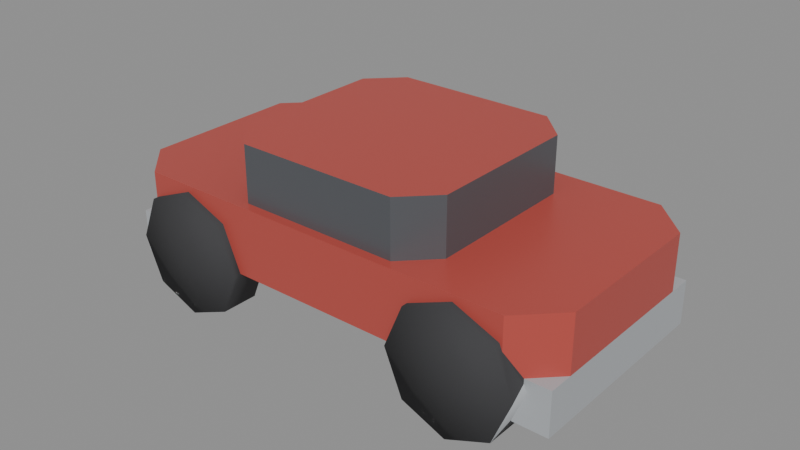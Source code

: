 # Source: toy_car_small.blend  (saved by Blender 4.0.36; exported with 4.5.12 LTS)
import bpy
from mathutils import Matrix  # noqa: F401  (used for matrix-valued properties, if any)

bpy.ops.wm.read_factory_settings(use_empty=True)
scene = bpy.context.scene
scene.name = 'Scene'

# ---- materials (node trees are filled in below, after node groups)
mat_prop_toy_car_small_plastic_red = bpy.data.materials.new('Prop_toy_car_small_plastic_red')
mat_prop_toy_car_small_plastic_red.use_transparent_shadow = False
mat_prop_toy_car_small_plastic_red.diffuse_color = (0.48, 0.075, 0.06, 1.0)
mat_prop_toy_car_small_metal_dark = bpy.data.materials.new('Prop_toy_car_small_metal_dark')
mat_prop_toy_car_small_metal_dark.use_transparent_shadow = False
mat_prop_toy_car_small_metal_dark.diffuse_color = (0.09, 0.095, 0.105, 1.0)
mat_prop_toy_car_small_rubber = bpy.data.materials.new('Prop_toy_car_small_rubber')
mat_prop_toy_car_small_rubber.use_transparent_shadow = False
mat_prop_toy_car_small_rubber.diffuse_color = (0.045, 0.045, 0.048, 1.0)
mat_prop_toy_car_small_metal = bpy.data.materials.new('Prop_toy_car_small_metal')
mat_prop_toy_car_small_metal.use_transparent_shadow = False
mat_prop_toy_car_small_metal.diffuse_color = (0.43, 0.45, 0.47, 1.0)

# ---- material node trees
mat_prop_toy_car_small_plastic_red.use_nodes = True; mat_prop_toy_car_small_plastic_red.node_tree.nodes.clear()
_N = mat_prop_toy_car_small_plastic_red.node_tree.nodes; _L = mat_prop_toy_car_small_plastic_red.node_tree.links
n0 = _N.new('ShaderNodeBsdfPrincipled'); n0.name = 'Principled BSDF'; n0.location = (10, 300)
n0.inputs[0].default_value = (0.48, 0.075, 0.06, 1.0)
n0.inputs[2].default_value = 0.4
n0.inputs[3].default_value = 1.45
n1 = _N.new('ShaderNodeOutputMaterial'); n1.name = 'Material Output'; n1.location = (300, 300)
_L.new(n0.outputs[0], n1.inputs[0])
n1.is_active_output = True
mat_prop_toy_car_small_metal_dark.use_nodes = True; mat_prop_toy_car_small_metal_dark.node_tree.nodes.clear()
_N = mat_prop_toy_car_small_metal_dark.node_tree.nodes; _L = mat_prop_toy_car_small_metal_dark.node_tree.links
n0 = _N.new('ShaderNodeBsdfPrincipled'); n0.name = 'Principled BSDF'; n0.location = (10, 300)
n0.inputs[0].default_value = (0.09, 0.095, 0.105, 1.0)
n0.inputs[2].default_value = 0.35
n0.inputs[3].default_value = 1.45
n1 = _N.new('ShaderNodeOutputMaterial'); n1.name = 'Material Output'; n1.location = (300, 300)
_L.new(n0.outputs[0], n1.inputs[0])
n1.is_active_output = True
mat_prop_toy_car_small_rubber.use_nodes = True; mat_prop_toy_car_small_rubber.node_tree.nodes.clear()
_N = mat_prop_toy_car_small_rubber.node_tree.nodes; _L = mat_prop_toy_car_small_rubber.node_tree.links
n0 = _N.new('ShaderNodeBsdfPrincipled'); n0.name = 'Principled BSDF'; n0.location = (10, 300)
n0.inputs[0].default_value = (0.045, 0.045, 0.048, 1.0)
n0.inputs[2].default_value = 0.88
n0.inputs[3].default_value = 1.45
n1 = _N.new('ShaderNodeOutputMaterial'); n1.name = 'Material Output'; n1.location = (300, 300)
_L.new(n0.outputs[0], n1.inputs[0])
n1.is_active_output = True
mat_prop_toy_car_small_metal.use_nodes = True; mat_prop_toy_car_small_metal.node_tree.nodes.clear()
_N = mat_prop_toy_car_small_metal.node_tree.nodes; _L = mat_prop_toy_car_small_metal.node_tree.links
n0 = _N.new('ShaderNodeBsdfPrincipled'); n0.name = 'Principled BSDF'; n0.location = (10, 300)
n0.inputs[0].default_value = (0.43, 0.45, 0.47, 1.0)
n0.inputs[2].default_value = 0.32
n0.inputs[3].default_value = 1.45
n1 = _N.new('ShaderNodeOutputMaterial'); n1.name = 'Material Output'; n1.location = (300, 300)
_L.new(n0.outputs[0], n1.inputs[0])
n1.is_active_output = True

# ---- meshes
me_toy_car_small_mesh = bpy.data.meshes.new('toy_car_small_Mesh')
me_toy_car_small_mesh.from_pydata([(-0.028, 0.028, -0.01), (0.064, -0.034, -0.02), (0.075, -0.034, -0.02), (-0.064, -0.034, -0.02), (0.075, -0.034, -0.006), (-0.075, -0.034, -0.02), (0.064, 0.034, -0.02), (-0.075, -0.034, -0.006), (0.068, -0.04, -0.01), (0.075, 0.034, -0.02), (0.075, 0.034, -0.006), (-0.028, -0.04, -0.01), (-0.064, 0.034, -0.02), (0.06214, -0.04, 0.004142), (-0.075, 0.034, -0.02), (0.028, 0.028, -0.01), (-0.075, 0.034, -0.006), (0.075, 0.026, -0.01), (0.03386, 0.028, -0.02414), (0.048, -0.04, 0.01), (0.048, 0.028, -0.03), (0.06214, 0.028, -0.02414), (0.03386, -0.04, 0.004142), (0.028, -0.04, -0.01), (0.068, 0.04, -0.01), (-0.03386, -0.04, 0.004142), (0.06214, 0.04, 0.004142), (0.048, 0.04, 0.01), (0.03386, 0.04, 0.004142), (0.03386, -0.04, -0.02414), (0.028, 0.04, -0.01), (0.048, -0.04, -0.03), (-0.06214, 0.028, -0.02414), (0.03386, 0.04, -0.02414), (0.06214, -0.04, -0.02414), (0.048, 0.04, -0.03), (-0.048, -0.04, 0.01), (0.06214, 0.04, -0.02414), (0.048, 0.028, -0.01), (0.048, 0.04, -0.01), (-0.048, 0.028, -0.03), (-0.075, 0.026, -0.01), (-0.03386, 0.028, -0.02414), (-0.06214, -0.04, 0.004142), (0.028, -0.028, -0.01), (-0.028, 0.04, -0.01), (0.03386, -0.028, -0.02414), (-0.075, -0.026, -0.01), (-0.03386, 0.04, 0.004142), (0.048, -0.028, -0.03), (-0.068, -0.04, -0.01), (0.06214, -0.028, -0.02414), (-0.048, 0.04, 0.01), (0.048, -0.04, -0.01), (-0.06214, -0.04, -0.02414), (0.048, -0.028, -0.01), (-0.06214, 0.04, 0.004142), (-0.048, -0.04, -0.03), (-0.068, 0.04, -0.01), (-0.03386, -0.04, -0.02414), (-0.06214, 0.04, -0.02414), (0.075, -0.026, -0.01), (-0.048, 0.04, -0.03), (-0.03386, 0.04, -0.02414), (0.036, 0.025, 0.03), (-0.048, 0.028, -0.01), (-0.028, -0.028, -0.01), (-0.048, 0.04, -0.01), (0.075, 0.026, 0.012), (0.026, 0.035, 0.03), (0.063, 0.038, 0.012), (-0.063, 0.038, 0.012), (-0.06214, -0.028, -0.02414), (-0.026, 0.035, 0.03), (-0.075, 0.026, 0.012), (-0.048, -0.028, -0.03), (-0.03386, -0.028, -0.02414), (-0.036, 0.025, 0.03), (-0.048, -0.04, -0.01), (-0.075, -0.026, 0.012), (-0.048, -0.028, -0.01), (-0.036, -0.025, 0.03), (-0.063, -0.038, 0.012), (-0.026, -0.035, 0.03), (0.063, -0.038, 0.012), (0.026, -0.035, 0.03), (0.036, -0.025, 0.03), (0.075, -0.026, 0.012), (0.026, 0.035, 0.012), (-0.026, 0.035, 0.012), (-0.026, -0.035, 0.012), (0.026, -0.035, 0.012), (-0.036, 0.025, 0.012), (0.036, 0.025, 0.012), (-0.036, -0.025, 0.012), (0.036, -0.025, 0.012), (-0.063, -0.038, 0.002071), (-0.028, -0.038, -0.01), (-0.06214, -0.038, 0.004142), (-0.03386, -0.038, 0.004142), (-0.048, -0.038, 0.01), (-0.06214, 0.038, 0.004142), (-0.063, 0.038, 0.002071), (-0.028, 0.038, -0.01), (-0.03386, 0.038, 0.004142), (-0.048, 0.038, 0.01), (0.028, -0.038, -0.01), (0.03386, -0.038, 0.004142), (0.063, -0.038, 0.002071), (0.06214, -0.038, 0.004142), (0.048, -0.038, 0.01), (0.063, 0.038, 0.002071), (0.03386, 0.038, 0.004142), (0.028, 0.038, -0.01), (0.06214, 0.038, 0.004142), (0.048, 0.038, 0.01), (-0.067, 0.034, -0.006), (-0.067, 0.034, -0.007586), (-0.075, 0.026, -0.007647), (-0.075, 0.026, -0.006), (-0.067, -0.034, -0.006), (-0.067, -0.034, -0.007586), (-0.075, -0.026, -0.006), (-0.064, -0.028, -0.01), (-0.064, 0.028, -0.01), (-0.068, -0.034, -0.01), (-0.064, -0.028, -0.01966), (-0.064, -0.034, -0.01966), (-0.068, 0.034, -0.01), (-0.064, 0.034, -0.01966), (-0.064, 0.028, -0.01966), (-0.075, 0.02226, -0.008417), (0.067, 0.034, -0.007586), (0.067, 0.034, -0.006), (0.075, 0.026, -0.006), (0.067, -0.034, -0.007586), (0.067, -0.034, -0.006), (0.075, -0.026, -0.006), (0.064, 0.028, -0.01), (0.064, -0.028, -0.01), (0.068, -0.034, -0.01), (0.064, -0.034, -0.01966), (0.064, -0.028, -0.01966), (0.068, 0.034, -0.01), (0.064, 0.028, -0.01966), (0.064, 0.034, -0.01966)], [], [(68, 134, 133), (115, 112, 105), (116, 74, 102), (79, 119, 122), (119, 118, 131), (131, 118, 41), (120, 96, 79), (100, 99, 110), (87, 108, 136), (134, 87, 137), (137, 17, 134), (80, 65, 0), (71, 92, 89), (84, 95, 91), (88, 64, 93), (89, 69, 88), (77, 89, 92), (81, 92, 94), (83, 94, 90), (91, 83, 90), (95, 85, 91), (93, 86, 95), (83, 85, 73), (99, 11, 97), (100, 25, 99), (98, 36, 100), (43, 98, 96), (127, 72, 54), (54, 75, 57), (57, 76, 59), (76, 66, 97), (25, 78, 11), (36, 78, 25), (43, 78, 36), (50, 78, 43), (54, 78, 50), (57, 78, 54), (59, 78, 57), (11, 78, 59), (80, 126, 123), (72, 80, 75), (80, 76, 75), (76, 80, 66), (45, 104, 103), (104, 52, 105), (105, 56, 101), (102, 58, 117), (129, 58, 60), (32, 62, 40), (40, 63, 42), (63, 45, 103), (130, 65, 124), (32, 40, 65), (65, 40, 42), (65, 42, 0), (45, 67, 48), (48, 67, 52), (52, 67, 56), (56, 67, 58), (58, 67, 60), (60, 67, 62), (62, 67, 63), (63, 67, 45), (108, 8, 135), (110, 13, 109), (107, 19, 110), (106, 22, 107), (29, 23, 106), (29, 49, 31), (31, 51, 34), (141, 8, 34), (13, 53, 8), (19, 53, 13), (22, 53, 19), (23, 53, 22), (29, 53, 23), (31, 53, 29), (34, 53, 31), (8, 53, 34), (44, 55, 46), (46, 55, 49), (55, 51, 49), (55, 142, 51), (111, 132, 24), (114, 27, 115), (115, 28, 112), (28, 113, 112), (18, 15, 113), (18, 35, 20), (20, 37, 21), (145, 21, 37), (15, 18, 38), (18, 20, 38), (38, 20, 21), (138, 21, 144), (24, 39, 26), (26, 39, 27), (27, 39, 28), (28, 39, 30), (30, 39, 33), (33, 39, 35), (35, 39, 37), (37, 39, 24), (3, 14, 12), (14, 5, 41), (122, 7, 120), (116, 16, 119), (126, 3, 130), (125, 5, 127), (16, 117, 128), (1, 9, 2), (61, 2, 9), (134, 10, 133), (4, 137, 136), (1, 142, 144), (4, 135, 140), (143, 132, 10), (132, 111, 133), (111, 70, 68), (133, 111, 68), (101, 102, 71), (70, 111, 114), (70, 114, 115), (105, 101, 71), (113, 103, 104), (105, 71, 70), (113, 104, 112), (104, 105, 112), (105, 70, 115), (116, 119, 74), (74, 71, 102), (102, 117, 116), (79, 74, 119), (131, 41, 47), (47, 122, 131), (122, 119, 131), (120, 121, 96), (96, 82, 79), (79, 122, 120), (109, 108, 84), (82, 96, 98), (82, 98, 100), (110, 109, 84), (97, 106, 107), (110, 84, 82), (97, 107, 99), (107, 110, 99), (110, 82, 100), (136, 137, 87), (87, 84, 108), (108, 135, 136), (134, 68, 87), (137, 61, 17), (44, 106, 97), (44, 97, 66), (138, 139, 55), (138, 55, 38), (55, 44, 38), (38, 44, 15), (44, 66, 15), (103, 113, 15), (80, 123, 124), (15, 66, 0), (66, 80, 0), (0, 103, 15), (80, 124, 65), (88, 93, 70), (71, 74, 92), (74, 79, 92), (79, 82, 94), (79, 94, 92), (88, 70, 71), (89, 88, 71), (90, 94, 82), (84, 87, 95), (87, 68, 95), (68, 70, 93), (68, 93, 95), (90, 82, 84), (91, 90, 84), (88, 69, 64), (89, 73, 69), (77, 73, 89), (81, 77, 92), (83, 81, 94), (91, 85, 83), (95, 86, 85), (93, 64, 86), (85, 86, 64), (64, 69, 85), (69, 73, 85), (73, 77, 81), (81, 83, 73), (99, 25, 11), (100, 36, 25), (98, 43, 36), (96, 121, 50), (121, 125, 50), (50, 43, 96), (127, 126, 72), (54, 50, 127), (50, 125, 127), (54, 72, 75), (57, 75, 76), (97, 11, 59), (59, 76, 97), (80, 72, 126), (45, 48, 104), (104, 48, 52), (105, 52, 56), (102, 101, 56), (56, 58, 102), (58, 128, 117), (129, 128, 58), (60, 32, 129), (32, 130, 129), (32, 60, 62), (40, 62, 63), (103, 0, 42), (42, 63, 103), (130, 32, 65), (108, 109, 13), (13, 8, 108), (8, 140, 135), (110, 19, 13), (107, 22, 19), (106, 23, 22), (106, 44, 46), (46, 29, 106), (29, 46, 49), (31, 49, 51), (141, 140, 8), (34, 51, 141), (51, 142, 141), (55, 139, 142), (143, 24, 132), (24, 26, 111), (26, 114, 111), (114, 26, 27), (115, 27, 28), (28, 30, 113), (113, 30, 33), (33, 18, 113), (18, 33, 35), (20, 35, 37), (145, 144, 21), (37, 24, 145), (24, 143, 145), (138, 38, 21), (3, 5, 14), (118, 119, 16), (5, 7, 47), (7, 122, 47), (118, 16, 41), (16, 14, 41), (5, 47, 41), (126, 127, 3), (3, 12, 130), (12, 129, 130), (130, 124, 123), (130, 123, 126), (125, 121, 7), (121, 120, 7), (7, 5, 125), (5, 3, 127), (128, 129, 14), (129, 12, 14), (14, 16, 128), (16, 116, 117), (1, 6, 9), (61, 137, 4), (9, 10, 17), (10, 134, 17), (61, 4, 2), (9, 17, 61), (145, 6, 144), (6, 1, 144), (1, 141, 142), (142, 139, 138), (142, 138, 144), (140, 141, 2), (141, 1, 2), (2, 4, 140), (4, 136, 135), (132, 133, 10), (10, 9, 143), (9, 6, 145), (143, 9, 145)])
me_toy_car_small_mesh.polygons.foreach_set('use_smooth', [0, 0, 0, 0, 0, 0, 0, 0, 0, 0, 0, 0, 0, 0, 0, 0, 0, 0, 0, 0, 0, 0, 0, 1, 1, 1, 1, 1, 1, 1, 1, 1, 1, 1, 1, 1, 1, 1, 1, 1, 1, 1, 1, 1, 1, 1, 1, 1, 1, 1, 1, 1, 1, 1, 1, 1, 1, 1, 1, 1, 1, 1, 1, 1, 1, 1, 1, 1, 1, 1, 1, 1, 1, 1, 1, 1, 1, 1, 1, 1, 1, 1, 1, 1, 1, 1, 1, 1, 1, 1, 1, 1, 1, 1, 1, 1, 1, 1, 1, 1, 1, 1, 1, 0, 0, 0, 0, 0, 0, 0, 0, 0, 0, 0, 0, 0, 0, 0, 0, 0, 0, 0, 0, 0, 0, 0, 0, 0, 0, 0, 0, 0, 0, 0, 0, 0, 0, 0, 0, 0, 0, 0, 0, 0, 0, 0, 0, 0, 0, 0, 0, 0, 0, 0, 0, 0, 0, 0, 0, 0, 0, 0, 0, 0, 0, 0, 0, 0, 0, 0, 0, 0, 0, 0, 0, 0, 0, 0, 0, 0, 0, 0, 0, 0, 0, 0, 0, 0, 0, 0, 0, 0, 0, 1, 1, 1, 1, 1, 1, 1, 1, 1, 1, 1, 1, 1, 1, 1, 1, 1, 1, 1, 1, 1, 1, 1, 1, 1, 1, 1, 1, 1, 1, 1, 1, 1, 1, 1, 1, 1, 1, 1, 1, 1, 1, 1, 1, 1, 1, 1, 1, 1, 1, 1, 1, 1, 1, 1, 1, 0, 0, 0, 0, 0, 0, 0, 0, 0, 0, 0, 0, 0, 0, 0, 0, 0, 0, 0, 0, 0, 0, 0, 0, 0, 0, 0, 0, 0, 0, 0, 0, 0, 0, 0, 0, 0, 0, 0])
me_toy_car_small_mesh.polygons.foreach_set('material_index', [0, 0, 0, 0, 3, 3, 0, 0, 0, 0, 3, 0, 0, 0, 1, 1, 1, 1, 1, 1, 1, 1, 0, 2, 2, 2, 2, 2, 2, 2, 2, 2, 2, 2, 2, 2, 2, 2, 2, 2, 2, 2, 2, 2, 2, 2, 2, 3, 2, 2, 2, 2, 2, 2, 2, 2, 2, 2, 2, 2, 2, 2, 2, 2, 2, 2, 2, 2, 2, 2, 3, 2, 2, 2, 2, 2, 2, 2, 2, 2, 2, 2, 2, 2, 2, 2, 2, 2, 2, 2, 2, 2, 2, 2, 2, 2, 2, 2, 2, 2, 2, 2, 2, 3, 3, 3, 3, 3, 3, 3, 3, 3, 3, 3, 3, 3, 3, 2, 0, 0, 0, 0, 0, 0, 0, 0, 0, 0, 0, 0, 0, 2, 0, 3, 3, 3, 2, 0, 0, 0, 0, 0, 0, 0, 0, 0, 0, 0, 0, 0, 2, 0, 3, 0, 0, 0, 0, 0, 0, 0, 0, 0, 0, 0, 0, 0, 0, 0, 0, 0, 0, 0, 0, 0, 0, 0, 0, 0, 0, 0, 1, 1, 1, 1, 1, 1, 1, 1, 0, 0, 0, 0, 0, 2, 2, 2, 2, 3, 2, 2, 3, 3, 2, 2, 2, 2, 2, 2, 2, 2, 2, 2, 3, 3, 2, 2, 2, 2, 2, 2, 2, 2, 2, 3, 2, 2, 2, 2, 2, 2, 2, 3, 2, 2, 2, 3, 2, 2, 2, 2, 2, 2, 2, 2, 2, 2, 3, 3, 2, 3, 3, 3, 3, 3, 3, 3, 3, 3, 3, 3, 3, 3, 3, 3, 3, 3, 3, 3, 3, 3, 3, 3, 3, 3, 3, 3, 3, 3, 3, 3, 3, 3, 3, 3, 3, 3, 3, 3])
me_toy_car_small_mesh.materials.append(mat_prop_toy_car_small_plastic_red)
me_toy_car_small_mesh.materials.append(mat_prop_toy_car_small_metal_dark)
me_toy_car_small_mesh.materials.append(mat_prop_toy_car_small_rubber)
me_toy_car_small_mesh.materials.append(mat_prop_toy_car_small_metal)
me_toy_car_small_mesh.update()

# ---- objects
ob_toy_car_small = bpy.data.objects.new('toy_car_small', me_toy_car_small_mesh)

# ---- transforms, parenting, visibility, modifiers, constraints
ob_toy_car_small.location = (0.0, 0.0, 0.0)

# ---- collection membership
scene.collection.objects.link(ob_toy_car_small)

# ---- scene / render settings (as saved in the file)
scene.frame_start = 1; scene.frame_end = 250; scene.frame_set(1)
scene.render.engine = 'BLENDER_EEVEE_NEXT'
scene.cycles.sampling_pattern = 'TABULATED_SOBOL'
bpy.context.view_layer.update()

# ---- added for rendering (the .blend has no active camera and no usable light): camera, sun + grey world if the file has none
cam_auto = bpy.data.cameras.new('AutoCamera')
cam_auto.lens = 50.0
cam_auto.sensor_width = 36.0
cam_auto.clip_end = 1000.0
ob_auto_camera = bpy.data.objects.new('AutoCamera', cam_auto)
scene.collection.objects.link(ob_auto_camera)
ob_auto_camera.location = (0.185045, -0.222054, 0.148036)
ob_auto_camera.rotation_euler = (1.09748, -7.21219e-08, 0.694738)
scene.camera = ob_auto_camera
light_auto_sun = bpy.data.lights.new('AutoSun', 'SUN')
light_auto_sun.energy = 3.0
light_auto_sun.angle = 0.0523599
ob_auto_sun = bpy.data.objects.new('AutoSun', light_auto_sun)
scene.collection.objects.link(ob_auto_sun)
ob_auto_sun.rotation_euler = (0.872665, 0.174533, 0.523599)
if scene.world is None:
    world_auto = bpy.data.worlds.new('AutoWorld')
    world_auto.color = (0.3, 0.3, 0.3)
    scene.world = world_auto
bpy.context.view_layer.update()
